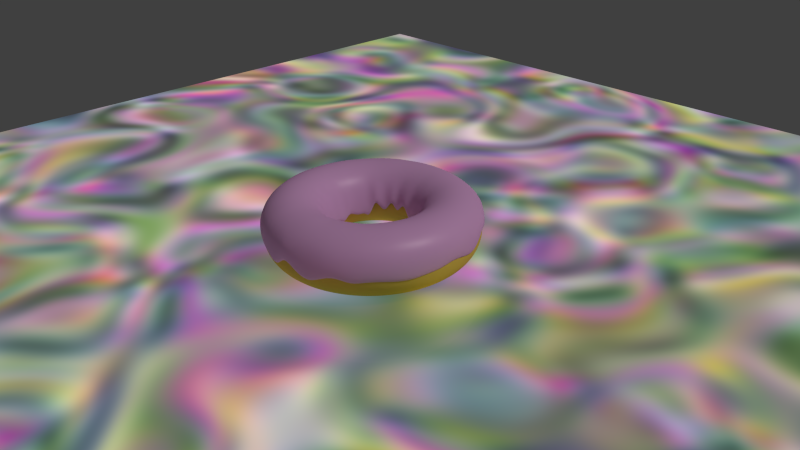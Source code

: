 # Source: part4.blend  (saved by Blender 2.75.0; exported with 4.5.12 LTS)
import bpy
from mathutils import Matrix  # noqa: F401  (used for matrix-valued properties, if any)

bpy.ops.wm.read_factory_settings(use_empty=True)
scene = bpy.context.scene
scene.name = 'Scene'

# ---- collections
col_collection_1 = bpy.data.collections.new('Collection 1'); scene.collection.children.link(col_collection_1)

# ---- materials (node trees are filled in below, after node groups)
mat_material_002 = bpy.data.materials.new('Material.002')
mat_material_002.alpha_threshold = 0.0
mat_material_002.roughness = 0.5
mat_material_001 = bpy.data.materials.new('Material.001')
mat_material_001.alpha_threshold = 0.0
mat_material_001.roughness = 0.5
mat_material_003 = bpy.data.materials.new('Material.003')
mat_material_003.alpha_threshold = 0.0
mat_material_003.roughness = 0.5

# ---- material node trees
mat_material_002.use_nodes = True; mat_material_002.node_tree.nodes.clear()
_N = mat_material_002.node_tree.nodes; _L = mat_material_002.node_tree.links
n0 = _N.new('ShaderNodeBsdfDiffuse'); n0.name = 'Diffuse BSDF'; n0.location = (0, 382)
n0.inputs[0].default_value = (0.8, 0.4231, 0.7405, 1.0)
n1 = _N.new('ShaderNodeBsdfAnisotropic'); n1.name = 'Glossy BSDF'; n1.location = (-1, 206)
n1.distribution = 'GGX'
n1.inputs[0].default_value = (0.8, 0.6777, 0.6999, 1.0)
n1.inputs[1].default_value = 0.4078
n2 = _N.new('ShaderNodeOutputMaterial'); n2.name = 'Material Output'; n2.location = (420, 307)
n3 = _N.new('ShaderNodeMixShader'); n3.name = 'Mix Shader'; n3.location = (218, 299)
n3.inputs[0].default_value = 0.03636
_L.new(n0.outputs[0], n3.inputs[1])
_L.new(n3.outputs[0], n2.inputs[0])
_L.new(n1.outputs[0], n3.inputs[2])
n2.is_active_output = True
mat_material_001.use_nodes = True; mat_material_001.node_tree.nodes.clear()
_N = mat_material_001.node_tree.nodes; _L = mat_material_001.node_tree.links
n0 = _N.new('ShaderNodeOutputMaterial'); n0.name = 'Material Output'; n0.location = (300, 300)
n1 = _N.new('ShaderNodeBsdfDiffuse'); n1.name = 'Diffuse BSDF'; n1.location = (10, 300)
n1.inputs[0].default_value = (0.8, 0.5475, 0.09704, 1.0)
n1.inputs[1].default_value = 0.09167
_L.new(n1.outputs[0], n0.inputs[0])
n0.is_active_output = True
mat_material_003.use_nodes = True; mat_material_003.node_tree.nodes.clear()
_N = mat_material_003.node_tree.nodes; _L = mat_material_003.node_tree.links
n0 = _N.new('ShaderNodeBsdfAnisotropic'); n0.name = 'Glossy BSDF'; n0.location = (-62, 241)
n0.distribution = 'GGX'
n0.inputs[0].default_value = (0.3043, 0.3043, 0.3043, 1.0)
n0.inputs[1].default_value = 0.0
n1 = _N.new('ShaderNodeOutputMaterial'); n1.name = 'Material Output'; n1.location = (412, 308)
n2 = _N.new('ShaderNodeMixShader'); n2.name = 'Mix Shader'; n2.location = (206, 358)
n2.inputs[0].default_value = 0.09955
n3 = _N.new('ShaderNodeMixShader'); n3.name = 'Mix Shader.001'; n3.location = (-38, 428)
n4 = _N.new('ShaderNodeBsdfDiffuse'); n4.name = 'Diffuse BSDF'; n4.location = (-299, 567)
n4.inputs[0].default_value = (0.1498, 0.04296, 0.007728, 1.0)
n4.inputs[1].default_value = 0.725
n5 = _N.new('ShaderNodeTexNoise'); n5.name = 'Noise Texture'; n5.location = (-297, 375)
n5.inputs[2].default_value = 7.7
n5.inputs[3].default_value = 0.0
n5.inputs[8].default_value = 2.65
_L.new(n4.outputs[0], n3.inputs[1])
_L.new(n2.outputs[0], n1.inputs[0])
_L.new(n0.outputs[0], n2.inputs[2])
_L.new(n3.outputs[0], n2.inputs[1])
_L.new(n5.outputs[1], n3.inputs[2])
_L.new(n5.outputs[0], n3.inputs[0])
n1.is_active_output = True

# ---- world
world_world = bpy.data.worlds.new('World'); scene.world = world_world
world_world.color = (0.05088, 0.05088, 0.05088)
world_world.use_sun_shadow = False
world_world.sun_shadow_jitter_overblur = 0.0
world_world.cycles.sampling_method = 'MANUAL'
world_world.cycles.sample_map_resolution = 256

# ---- cameras
cam_camera = bpy.data.cameras.new('Camera')
cam_camera.clip_end = 100.0
cam_camera.lens = 35.0
cam_camera.sensor_width = 32.0
cam_camera.sensor_height = 18.0
cam_camera.ortho_scale = 7.314
cam_camera.dof.focus_distance = 0.0

# ---- lights
light_lamp = bpy.data.lights.new('Lamp', 'SUN')
light_lamp.transmission_factor = 0.0
light_lamp.cutoff_distance = 30.0
light_lamp.angle = 0.1993
light_lamp.energy = 1.0
light_lamp.shadow_buffer_clip_start = 1.001
light_lamp.shadow_soft_size = 0.1
light_lamp.shadow_cascade_max_distance = 1000.0
light_lamp.cycles.use_multiple_importance_sampling = False

# ---- meshes
me_torus_003 = bpy.data.meshes.new('Torus.003')
me_torus_003.from_pydata([(1.38, -3.514e-10, 0.02411), (1.391, -5.55e-10, 0.2275), (1.24, -5.55e-10, 0.3771), (1.033, -5.55e-10, 0.4313), (0.8263, -5.55e-10, 0.3822), (0.6751, -5.55e-10, 0.2242), (0.6166, -5.328e-10, -0.2083), (1.368, 0.1801, -0.006111), (1.379, 0.1815, 0.226), (1.229, 0.1618, 0.3771), (1.024, 0.1348, 0.4345), (0.8193, 0.1079, 0.3801), (0.6693, 0.08812, 0.2306), (0.6073, 0.07995, -0.1485), (1.332, 0.357, -0.06257), (1.343, 0.36, 0.23), (1.197, 0.3208, 0.382), (0.9977, 0.2673, 0.4368), (0.7982, 0.2139, 0.3779), (0.6521, 0.1747, 0.2257), (0.5941, 0.1592, -0.05929), (1.274, 0.5279, -0.03441), (1.285, 0.5322, 0.2278), (1.145, 0.4743, 0.3812), (0.9543, 0.3953, 0.435), (0.7634, 0.3162, 0.3785), (0.6237, 0.2584, 0.2269), (0.5623, 0.2329, -0.1013), (1.195, 0.6898, 0.09716), (1.204, 0.6954, 0.2255), (1.073, 0.6198, 0.3785), (0.8945, 0.5165, 0.4374), (0.7156, 0.4132, 0.3776), (0.5847, 0.3376, 0.2274), (0.533, 0.3077, -0.0869), (1.094, 0.8398, 0.06703), (1.103, 0.8466, 0.2307), (0.9834, 0.7546, 0.3798), (0.8195, 0.6288, 0.4357), (0.6556, 0.503, 0.377), (0.5356, 0.411, 0.2244), (0.4857, 0.3727, 0.03348), (0.9755, 0.9755, -0.07842), (0.9834, 0.9834, 0.2289), (0.8765, 0.8765, 0.379), (0.7304, 0.7304, 0.4372), (0.5843, 0.5843, 0.3814), (0.4774, 0.4774, 0.2255), (0.4353, 0.4353, 0.02447), (0.8398, 1.094, 0.01913), (0.8466, 1.103, 0.226), (0.7546, 0.9834, 0.3768), (0.6288, 0.8195, 0.4362), (0.503, 0.6556, 0.3765), (0.411, 0.5356, 0.229), (0.3755, 0.4893, -0.1952), (0.6898, 1.195, 0.1093), (0.6954, 1.204, 0.229), (0.6198, 1.073, 0.3813), (0.5165, 0.8945, 0.43), (0.4132, 0.7156, 0.374), (0.3376, 0.5847, 0.2237), (0.3069, 0.5316, -0.2127), (0.5279, 1.274, 0.1127), (0.5322, 1.285, 0.2242), (0.4743, 1.145, 0.3796), (0.3953, 0.9543, 0.4296), (0.3162, 0.7634, 0.3755), (0.2584, 0.6237, 0.2302), (0.2309, 0.5574, -0.1315), (0.357, 1.332, 0.07882), (0.36, 1.343, 0.227), (0.3208, 1.197, 0.3781), (0.2673, 0.9977, 0.4324), (0.2139, 0.7982, 0.3789), (0.1747, 0.6521, 0.2284), (0.1601, 0.5975, -0.1184), (0.1801, 1.368, 0.1117), (0.1815, 1.379, 0.2248), (0.1618, 1.229, 0.3775), (0.1348, 1.024, 0.4344), (0.1079, 0.8193, 0.3728), (0.08812, 0.6693, 0.2279), (0.07949, 0.6038, -0.1289), (5.451e-08, 1.38, 0.08953), (6.374e-08, 1.391, 0.2296), (6.374e-08, 1.24, 0.3755), (9.452e-08, 1.033, 0.4316), (3.296e-08, 0.8263, 0.38), (6.374e-08, 0.6751, 0.231), (2.714e-08, 0.5985, 0.07176), (-0.1801, 1.368, -0.1273), (-0.1815, 1.379, 0.2234), (-0.1618, 1.229, 0.3804), (-0.1348, 1.024, 0.4321), (-0.1079, 0.8193, 0.3796), (-0.08812, 0.6693, 0.2298), (-0.08021, 0.6092, 0.0331), (-0.357, 1.332, -0.04016), (-0.36, 1.343, 0.2263), (-0.3208, 1.197, 0.381), (-0.2673, 0.9977, 0.4332), (-0.2139, 0.7982, 0.3789), (-0.1747, 0.6521, 0.222), (-0.1597, 0.596, -0.09954), (-0.5279, 1.274, -0.001901), (-0.5322, 1.285, 0.2249), (-0.4743, 1.145, 0.3725), (-0.3953, 0.9543, 0.4351), (-0.3162, 0.7634, 0.3754), (-0.2584, 0.6237, 0.2303), (-0.2359, 0.5696, 0.1115), (-0.6898, 1.195, 0.09791), (-0.6954, 1.204, 0.2214), (-0.6198, 1.073, 0.3802), (-0.5165, 0.8945, 0.437), (-0.4132, 0.7156, 0.3754), (-0.3376, 0.5847, 0.2289), (-0.3079, 0.5333, -0.08495), (-0.8398, 1.094, 0.1259), (-0.8466, 1.103, 0.2295), (-0.7546, 0.9834, 0.3813), (-0.6288, 0.8195, 0.4336), (-0.503, 0.6556, 0.3733), (-0.411, 0.5356, 0.2293), (-0.364, 0.4744, -0.05232), (-0.9755, 0.9755, -0.148), (-0.9834, 0.9834, 0.229), (-0.8765, 0.8765, 0.3772), (-0.7304, 0.7304, 0.425), (-0.5843, 0.5843, 0.3736), (-0.4774, 0.4774, 0.225), (-0.4345, 0.4345, 0.09803), (-1.094, 0.8398, 0.1306), (-1.103, 0.8466, 0.2298), (-0.9834, 0.7546, 0.3735), (-0.8195, 0.6288, 0.4284), (-0.6556, 0.503, 0.3722), (-0.5356, 0.411, 0.221), (-0.4791, 0.3677, -0.1955), (-1.195, 0.6898, -0.1694), (-1.204, 0.6954, 0.2186), (-1.073, 0.6198, 0.3767), (-0.8945, 0.5165, 0.4276), (-0.7156, 0.4132, 0.3756), (-0.5847, 0.3376, 0.2223), (-0.5304, 0.3062, -0.1053), (-1.274, 0.5279, -0.01249), (-1.285, 0.5322, 0.2288), (-1.145, 0.4743, 0.3807), (-0.9543, 0.3953, 0.4269), (-0.7634, 0.3162, 0.3767), (-0.6237, 0.2584, 0.2304), (-0.563, 0.2332, -0.1404), (-1.332, 0.357, -0.1241), (-1.343, 0.36, 0.2265), (-1.197, 0.3208, 0.3708), (-0.9977, 0.2673, 0.4335), (-0.7982, 0.2139, 0.3774), (-0.6521, 0.1747, 0.2263), (-0.5963, 0.1598, -0.1045), (-1.368, 0.1801, 0.01286), (-1.379, 0.1815, 0.2277), (-1.229, 0.1618, 0.378), (-1.024, 0.1348, 0.4287), (-0.8193, 0.1079, 0.3809), (-0.6693, 0.08812, 0.2282), (-0.6052, 0.07967, -0.08026), (-1.38, 1.202e-07, 0.08629), (-1.391, 1.21e-07, 0.2307), (-1.24, 1.078e-07, 0.3709), (-1.033, 8.975e-08, 0.4356), (-0.8263, 7.169e-08, 0.3766), (-0.6751, 5.847e-08, 0.2162), (-0.6016, 5.217e-08, -0.1924), (-1.368, -0.1801, -0.2143), (-1.379, -0.1815, 0.2166), (-1.229, -0.1618, 0.3783), (-1.024, -0.1348, 0.4361), (-0.8193, -0.1079, 0.3759), (-0.6693, -0.08812, 0.2308), (-0.5932, -0.07809, -0.1217), (-1.332, -0.357, 0.07513), (-1.343, -0.36, 0.2286), (-1.197, -0.3208, 0.3788), (-0.9977, -0.2673, 0.4306), (-0.7982, -0.2139, 0.3739), (-0.6521, -0.1747, 0.217), (-0.5895, -0.1579, -0.1333), (-1.274, -0.5279, -0.1202), (-1.285, -0.5322, 0.2244), (-1.145, -0.4743, 0.3684), (-0.9543, -0.3953, 0.4245), (-0.7634, -0.3162, 0.3811), (-0.6237, -0.2584, 0.2202), (-0.5628, -0.2331, -0.1223), (-1.195, -0.6898, -0.1027), (-1.204, -0.6954, 0.2253), (-1.073, -0.6198, 0.3779), (-0.8945, -0.5165, 0.4246), (-0.7156, -0.4132, 0.3689), (-0.5847, -0.3376, 0.2168), (-0.5346, -0.3086, -0.08129), (-1.094, -0.8398, -0.04578), (-1.103, -0.8466, 0.2167), (-0.9834, -0.7546, 0.3711), (-0.8195, -0.6288, 0.4318), (-0.6556, -0.503, 0.382), (-0.5356, -0.411, 0.2225), (-0.4891, -0.3753, -0.05222), (-0.9755, -0.9755, -0.1632), (-0.9834, -0.9834, 0.2203), (-0.8765, -0.8765, 0.3716), (-0.7304, -0.7304, 0.4306), (-0.5843, -0.5843, 0.3783), (-0.4774, -0.4774, 0.2243), (-0.4281, -0.4281, -0.2065), (-0.8398, -1.094, 0.004811), (-0.8466, -1.103, 0.2198), (-0.7546, -0.9834, 0.3784), (-0.6288, -0.8195, 0.4353), (-0.503, -0.6556, 0.3765), (-0.411, -0.5356, 0.2307), (-0.3657, -0.4766, -0.04821), (-0.6898, -1.195, -0.017), (-0.6954, -1.204, 0.219), (-0.6198, -1.073, 0.3731), (-0.5165, -0.8945, 0.4297), (-0.4132, -0.7156, 0.3721), (-0.3376, -0.5847, 0.2276), (-0.302, -0.523, -0.1449), (-0.5279, -1.274, -0.04712), (-0.5322, -1.285, 0.2244), (-0.4743, -1.145, 0.3801), (-0.3953, -0.9543, 0.4303), (-0.3162, -0.7634, 0.374), (-0.2584, -0.6237, 0.2284), (-0.2309, -0.5574, 0.00924), (-0.357, -1.332, -0.07834), (-0.36, -1.343, 0.225), (-0.3208, -1.197, 0.3735), (-0.2673, -0.9977, 0.4276), (-0.2139, -0.7982, 0.3702), (-0.1747, -0.6521, 0.2272), (-0.1583, -0.5906, -0.1116), (-0.1801, -1.368, -0.1535), (-0.1815, -1.379, 0.2261), (-0.1618, -1.229, 0.3774), (-0.1348, -1.024, 0.4276), (-0.1079, -0.8193, 0.3796), (-0.08812, -0.6693, 0.2276), (-0.07986, -0.6066, 0.04929), (5.451e-08, -1.38, 0.07336), (6.374e-08, -1.391, 0.2272), (6.374e-08, -1.24, 0.3738), (9.452e-08, -1.033, 0.4356), (3.296e-08, -0.8263, 0.3734), (6.374e-08, -0.6751, 0.2195), (3.129e-08, -0.6137, -0.09345), (0.1801, -1.368, -0.06963), (0.1815, -1.379, 0.228), (0.1618, -1.229, 0.377), (0.1348, -1.024, 0.4366), (0.1079, -0.8193, 0.3811), (0.08812, -0.6693, 0.2234), (0.07989, -0.6068, -0.00623), (0.357, -1.332, -0.1595), (0.36, -1.343, 0.2264), (0.3208, -1.197, 0.3764), (0.2673, -0.9977, 0.4303), (0.2139, -0.7982, 0.3765), (0.1747, -0.6521, 0.2229), (0.1582, -0.5903, 0.07143), (0.5279, -1.274, -0.06578), (0.5322, -1.285, 0.2246), (0.4743, -1.145, 0.3786), (0.3953, -0.9543, 0.4306), (0.3162, -0.7634, 0.3773), (0.2584, -0.6237, 0.2282), (0.2312, -0.5581, -0.1181), (0.6898, -1.195, -0.009411), (0.6954, -1.204, 0.2244), (0.6198, -1.073, 0.3777), (0.5165, -0.8945, 0.4314), (0.4132, -0.7156, 0.3783), (0.3376, -0.5847, 0.2243), (0.3027, -0.5243, -0.0153), (0.8398, -1.094, -0.0924), (0.8466, -1.103, 0.2274), (0.7546, -0.9834, 0.3763), (0.6288, -0.8195, 0.4328), (0.503, -0.6556, 0.3738), (0.411, -0.5356, 0.2247), (0.3769, -0.4912, -0.01768), (0.9755, -0.9755, -0.05046), (0.9834, -0.9834, 0.2259), (0.8765, -0.8765, 0.3786), (0.7304, -0.7304, 0.4328), (0.5843, -0.5843, 0.3736), (0.4774, -0.4774, 0.2267), (0.4255, -0.4255, -0.01579), (1.094, -0.8398, -0.05049), (1.103, -0.8466, 0.2247), (0.9834, -0.7546, 0.3759), (0.8195, -0.6288, 0.4373), (0.6556, -0.503, 0.377), (0.5356, -0.411, 0.2285), (0.4859, -0.3728, -0.1702), (1.195, -0.6898, -0.06805), (1.204, -0.6954, 0.2262), (1.073, -0.6198, 0.3818), (0.8945, -0.5165, 0.4364), (0.7156, -0.4132, 0.3787), (0.5847, -0.3376, 0.2259), (0.5307, -0.3064, -0.02531), (1.274, -0.5279, -0.07115), (1.285, -0.5322, 0.226), (1.145, -0.4743, 0.3774), (0.9543, -0.3953, 0.4362), (0.7634, -0.3162, 0.3822), (0.6237, -0.2584, 0.2227), (0.5629, -0.2332, -0.1511), (1.332, -0.357, -0.03812), (1.343, -0.36, 0.2307), (1.197, -0.3208, 0.3796), (0.9977, -0.2673, 0.4341), (0.7982, -0.2139, 0.3779), (0.6521, -0.1747, 0.2242), (0.5811, -0.1557, 0.007661), (1.368, -0.1801, -0.02844), (1.379, -0.1815, 0.2274), (1.229, -0.1618, 0.3793), (1.024, -0.1348, 0.4313), (0.8193, -0.1079, 0.3796), (0.6693, -0.08812, 0.229), (0.6063, -0.07981, -0.1811)], [], [(0, 7, 8, 1), (1, 8, 9, 2), (2, 9, 10, 3), (3, 10, 11, 4), (4, 11, 12, 5), (5, 12, 13, 6), (7, 14, 15, 8), (8, 15, 16, 9), (9, 16, 17, 10), (10, 17, 18, 11), (11, 18, 19, 12), (12, 19, 20, 13), (14, 21, 22, 15), (15, 22, 23, 16), (16, 23, 24, 17), (17, 24, 25, 18), (18, 25, 26, 19), (19, 26, 27, 20), (21, 28, 29, 22), (22, 29, 30, 23), (23, 30, 31, 24), (24, 31, 32, 25), (25, 32, 33, 26), (26, 33, 34, 27), (28, 35, 36, 29), (29, 36, 37, 30), (30, 37, 38, 31), (31, 38, 39, 32), (32, 39, 40, 33), (33, 40, 41, 34), (35, 42, 43, 36), (36, 43, 44, 37), (37, 44, 45, 38), (38, 45, 46, 39), (39, 46, 47, 40), (40, 47, 48, 41), (42, 49, 50, 43), (43, 50, 51, 44), (44, 51, 52, 45), (45, 52, 53, 46), (46, 53, 54, 47), (47, 54, 55, 48), (49, 56, 57, 50), (50, 57, 58, 51), (51, 58, 59, 52), (52, 59, 60, 53), (53, 60, 61, 54), (54, 61, 62, 55), (56, 63, 64, 57), (57, 64, 65, 58), (58, 65, 66, 59), (59, 66, 67, 60), (60, 67, 68, 61), (61, 68, 69, 62), (63, 70, 71, 64), (64, 71, 72, 65), (65, 72, 73, 66), (66, 73, 74, 67), (67, 74, 75, 68), (68, 75, 76, 69), (70, 77, 78, 71), (71, 78, 79, 72), (72, 79, 80, 73), (73, 80, 81, 74), (74, 81, 82, 75), (75, 82, 83, 76), (77, 84, 85, 78), (78, 85, 86, 79), (79, 86, 87, 80), (80, 87, 88, 81), (81, 88, 89, 82), (82, 89, 90, 83), (84, 91, 92, 85), (85, 92, 93, 86), (86, 93, 94, 87), (87, 94, 95, 88), (88, 95, 96, 89), (89, 96, 97, 90), (91, 98, 99, 92), (92, 99, 100, 93), (93, 100, 101, 94), (94, 101, 102, 95), (95, 102, 103, 96), (96, 103, 104, 97), (98, 105, 106, 99), (99, 106, 107, 100), (100, 107, 108, 101), (101, 108, 109, 102), (102, 109, 110, 103), (103, 110, 111, 104), (105, 112, 113, 106), (106, 113, 114, 107), (107, 114, 115, 108), (108, 115, 116, 109), (109, 116, 117, 110), (110, 117, 118, 111), (112, 119, 120, 113), (113, 120, 121, 114), (114, 121, 122, 115), (115, 122, 123, 116), (116, 123, 124, 117), (117, 124, 125, 118), (119, 126, 127, 120), (120, 127, 128, 121), (121, 128, 129, 122), (122, 129, 130, 123), (123, 130, 131, 124), (124, 131, 132, 125), (126, 133, 134, 127), (127, 134, 135, 128), (128, 135, 136, 129), (129, 136, 137, 130), (130, 137, 138, 131), (131, 138, 139, 132), (133, 140, 141, 134), (134, 141, 142, 135), (135, 142, 143, 136), (136, 143, 144, 137), (137, 144, 145, 138), (138, 145, 146, 139), (140, 147, 148, 141), (141, 148, 149, 142), (142, 149, 150, 143), (143, 150, 151, 144), (144, 151, 152, 145), (145, 152, 153, 146), (147, 154, 155, 148), (148, 155, 156, 149), (149, 156, 157, 150), (150, 157, 158, 151), (151, 158, 159, 152), (152, 159, 160, 153), (154, 161, 162, 155), (155, 162, 163, 156), (156, 163, 164, 157), (157, 164, 165, 158), (158, 165, 166, 159), (159, 166, 167, 160), (161, 168, 169, 162), (162, 169, 170, 163), (163, 170, 171, 164), (164, 171, 172, 165), (165, 172, 173, 166), (166, 173, 174, 167), (168, 175, 176, 169), (169, 176, 177, 170), (170, 177, 178, 171), (171, 178, 179, 172), (172, 179, 180, 173), (173, 180, 181, 174), (175, 182, 183, 176), (176, 183, 184, 177), (177, 184, 185, 178), (178, 185, 186, 179), (179, 186, 187, 180), (180, 187, 188, 181), (182, 189, 190, 183), (183, 190, 191, 184), (184, 191, 192, 185), (185, 192, 193, 186), (186, 193, 194, 187), (187, 194, 195, 188), (189, 196, 197, 190), (190, 197, 198, 191), (191, 198, 199, 192), (192, 199, 200, 193), (193, 200, 201, 194), (194, 201, 202, 195), (196, 203, 204, 197), (197, 204, 205, 198), (198, 205, 206, 199), (199, 206, 207, 200), (200, 207, 208, 201), (201, 208, 209, 202), (203, 210, 211, 204), (204, 211, 212, 205), (205, 212, 213, 206), (206, 213, 214, 207), (207, 214, 215, 208), (208, 215, 216, 209), (210, 217, 218, 211), (211, 218, 219, 212), (212, 219, 220, 213), (213, 220, 221, 214), (214, 221, 222, 215), (215, 222, 223, 216), (217, 224, 225, 218), (218, 225, 226, 219), (219, 226, 227, 220), (220, 227, 228, 221), (221, 228, 229, 222), (222, 229, 230, 223), (224, 231, 232, 225), (225, 232, 233, 226), (226, 233, 234, 227), (227, 234, 235, 228), (228, 235, 236, 229), (229, 236, 237, 230), (231, 238, 239, 232), (232, 239, 240, 233), (233, 240, 241, 234), (234, 241, 242, 235), (235, 242, 243, 236), (236, 243, 244, 237), (238, 245, 246, 239), (239, 246, 247, 240), (240, 247, 248, 241), (241, 248, 249, 242), (242, 249, 250, 243), (243, 250, 251, 244), (245, 252, 253, 246), (246, 253, 254, 247), (247, 254, 255, 248), (248, 255, 256, 249), (249, 256, 257, 250), (250, 257, 258, 251), (252, 259, 260, 253), (253, 260, 261, 254), (254, 261, 262, 255), (255, 262, 263, 256), (256, 263, 264, 257), (257, 264, 265, 258), (259, 266, 267, 260), (260, 267, 268, 261), (261, 268, 269, 262), (262, 269, 270, 263), (263, 270, 271, 264), (264, 271, 272, 265), (266, 273, 274, 267), (267, 274, 275, 268), (268, 275, 276, 269), (269, 276, 277, 270), (270, 277, 278, 271), (271, 278, 279, 272), (273, 280, 281, 274), (274, 281, 282, 275), (275, 282, 283, 276), (276, 283, 284, 277), (277, 284, 285, 278), (278, 285, 286, 279), (280, 287, 288, 281), (281, 288, 289, 282), (282, 289, 290, 283), (283, 290, 291, 284), (284, 291, 292, 285), (285, 292, 293, 286), (287, 294, 295, 288), (288, 295, 296, 289), (289, 296, 297, 290), (290, 297, 298, 291), (291, 298, 299, 292), (292, 299, 300, 293), (294, 301, 302, 295), (295, 302, 303, 296), (296, 303, 304, 297), (297, 304, 305, 298), (298, 305, 306, 299), (299, 306, 307, 300), (301, 308, 309, 302), (302, 309, 310, 303), (303, 310, 311, 304), (304, 311, 312, 305), (305, 312, 313, 306), (306, 313, 314, 307), (308, 315, 316, 309), (309, 316, 317, 310), (310, 317, 318, 311), (311, 318, 319, 312), (312, 319, 320, 313), (313, 320, 321, 314), (315, 322, 323, 316), (316, 323, 324, 317), (317, 324, 325, 318), (318, 325, 326, 319), (319, 326, 327, 320), (320, 327, 328, 321), (322, 329, 330, 323), (323, 330, 331, 324), (324, 331, 332, 325), (325, 332, 333, 326), (326, 333, 334, 327), (327, 334, 335, 328), (329, 0, 1, 330), (330, 1, 2, 331), (331, 2, 3, 332), (332, 3, 4, 333), (333, 4, 5, 334), (334, 5, 6, 335)])
me_torus_003.polygons.foreach_set('use_smooth', [True] * 288)
me_torus_003.materials.append(mat_material_002)
me_torus_003.use_remesh_preserve_volume = False
me_torus_003.use_remesh_preserve_attributes = False
me_torus_003.use_mirror_vertex_groups = False
me_torus_003.update()
me_torus_002 = bpy.data.meshes.new('Torus.002')
me_torus_002.from_pydata([(1.4, 0.0, 0.0), (1.346, 0.0, 0.2), (1.2, 0.0, 0.3464), (1.0, 0.0, 0.4), (0.8, 0.0, 0.3464), (0.6536, 0.0, 0.2), (0.6, 0.0, 4.899e-17), (0.6536, 0.0, -0.2), (0.8, 0.0, -0.3464), (1.0, 0.0, -0.4), (1.2, 0.0, -0.3464), (1.346, 0.0, -0.2), (1.388, 0.1827, 0.0), (1.335, 0.1757, 0.2), (1.19, 0.1566, 0.3464), (0.9914, 0.1305, 0.4), (0.7932, 0.1044, 0.3464), (0.648, 0.08531, 0.2), (0.5949, 0.07832, 4.899e-17), (0.648, 0.08531, -0.2), (0.7932, 0.1044, -0.3464), (0.9914, 0.1305, -0.4), (1.19, 0.1566, -0.3464), (1.335, 0.1757, -0.2), (1.352, 0.3623, 0.0), (1.301, 0.3485, 0.2), (1.159, 0.3106, 0.3464), (0.9659, 0.2588, 0.4), (0.7727, 0.2071, 0.3464), (0.6313, 0.1692, 0.2), (0.5796, 0.1553, 4.899e-17), (0.6313, 0.1692, -0.2), (0.7727, 0.2071, -0.3464), (0.9659, 0.2588, -0.4), (1.159, 0.3106, -0.3464), (1.301, 0.3485, -0.2), (1.293, 0.5358, 0.0), (1.244, 0.5152, 0.2), (1.109, 0.4592, 0.3464), (0.9239, 0.3827, 0.4), (0.7391, 0.3061, 0.3464), (0.6038, 0.2501, 0.2), (0.5543, 0.2296, 4.899e-17), (0.6038, 0.2501, -0.2), (0.7391, 0.3061, -0.3464), (0.9239, 0.3827, -0.4), (1.109, 0.4592, -0.3464), (1.244, 0.5152, -0.2), (1.212, 0.7, 0.0), (1.166, 0.6732, 0.2), (1.039, 0.6, 0.3464), (0.866, 0.5, 0.4), (0.6928, 0.4, 0.3464), (0.566, 0.3268, 0.2), (0.5196, 0.3, 4.899e-17), (0.566, 0.3268, -0.2), (0.6928, 0.4, -0.3464), (0.866, 0.5, -0.4), (1.039, 0.6, -0.3464), (1.166, 0.6732, -0.2), (1.111, 0.8523, 0.0), (1.068, 0.8196, 0.2), (0.952, 0.7305, 0.3464), (0.7934, 0.6088, 0.4), (0.6347, 0.487, 0.3464), (0.5185, 0.3979, 0.2), (0.476, 0.3653, 4.899e-17), (0.5185, 0.3979, -0.2), (0.6347, 0.487, -0.3464), (0.7934, 0.6088, -0.4), (0.952, 0.7305, -0.3464), (1.068, 0.8196, -0.2), (0.9899, 0.9899, 0.0), (0.9521, 0.9521, 0.2), (0.8485, 0.8485, 0.3464), (0.7071, 0.7071, 0.4), (0.5657, 0.5657, 0.3464), (0.4622, 0.4622, 0.2), (0.4243, 0.4243, 4.899e-17), (0.4622, 0.4622, -0.2), (0.5657, 0.5657, -0.3464), (0.7071, 0.7071, -0.4), (0.8485, 0.8485, -0.3464), (0.9521, 0.9521, -0.2), (0.8523, 1.111, 0.0), (0.8196, 1.068, 0.2), (0.7305, 0.952, 0.3464), (0.6088, 0.7934, 0.4), (0.487, 0.6347, 0.3464), (0.3979, 0.5185, 0.2), (0.3653, 0.476, 4.899e-17), (0.3979, 0.5185, -0.2), (0.487, 0.6347, -0.3464), (0.6088, 0.7934, -0.4), (0.7305, 0.952, -0.3464), (0.8196, 1.068, -0.2), (0.7, 1.212, 0.0), (0.6732, 1.166, 0.2), (0.6, 1.039, 0.3464), (0.5, 0.866, 0.4), (0.4, 0.6928, 0.3464), (0.3268, 0.566, 0.2), (0.3, 0.5196, 4.899e-17), (0.3268, 0.566, -0.2), (0.4, 0.6928, -0.3464), (0.5, 0.866, -0.4), (0.6, 1.039, -0.3464), (0.6732, 1.166, -0.2), (0.5358, 1.293, 0.0), (0.5152, 1.244, 0.2), (0.4592, 1.109, 0.3464), (0.3827, 0.9239, 0.4), (0.3061, 0.7391, 0.3464), (0.2501, 0.6038, 0.2), (0.2296, 0.5543, 4.899e-17), (0.2501, 0.6038, -0.2), (0.3061, 0.7391, -0.3464), (0.3827, 0.9239, -0.4), (0.4592, 1.109, -0.3464), (0.5152, 1.244, -0.2), (0.3623, 1.352, 0.0), (0.3485, 1.301, 0.2), (0.3106, 1.159, 0.3464), (0.2588, 0.9659, 0.4), (0.2071, 0.7727, 0.3464), (0.1692, 0.6313, 0.2), (0.1553, 0.5796, 4.899e-17), (0.1692, 0.6313, -0.2), (0.2071, 0.7727, -0.3464), (0.2588, 0.9659, -0.4), (0.3106, 1.159, -0.3464), (0.3485, 1.301, -0.2), (0.1827, 1.388, 0.0), (0.1757, 1.335, 0.2), (0.1566, 1.19, 0.3464), (0.1305, 0.9914, 0.4), (0.1044, 0.7932, 0.3464), (0.08531, 0.648, 0.2), (0.07832, 0.5949, 4.899e-17), (0.08531, 0.648, -0.2), (0.1044, 0.7932, -0.3464), (0.1305, 0.9914, -0.4), (0.1566, 1.19, -0.3464), (0.1757, 1.335, -0.2), (5.96e-08, 1.4, 0.0), (5.96e-08, 1.346, 0.2), (5.96e-08, 1.2, 0.3464), (8.941e-08, 1.0, 0.4), (2.98e-08, 0.8, 0.3464), (5.96e-08, 0.6536, 0.2), (2.98e-08, 0.6, 4.899e-17), (5.96e-08, 0.6536, -0.2), (2.98e-08, 0.8, -0.3464), (8.941e-08, 1.0, -0.4), (5.96e-08, 1.2, -0.3464), (5.96e-08, 1.346, -0.2), (-0.1827, 1.388, 0.0), (-0.1757, 1.335, 0.2), (-0.1566, 1.19, 0.3464), (-0.1305, 0.9914, 0.4), (-0.1044, 0.7932, 0.3464), (-0.08531, 0.648, 0.2), (-0.07832, 0.5949, 4.899e-17), (-0.08531, 0.648, -0.2), (-0.1044, 0.7932, -0.3464), (-0.1305, 0.9914, -0.4), (-0.1566, 1.19, -0.3464), (-0.1757, 1.335, -0.2), (-0.3623, 1.352, 0.0), (-0.3485, 1.301, 0.2), (-0.3106, 1.159, 0.3464), (-0.2588, 0.9659, 0.4), (-0.2071, 0.7727, 0.3464), (-0.1692, 0.6313, 0.2), (-0.1553, 0.5796, 4.899e-17), (-0.1692, 0.6313, -0.2), (-0.2071, 0.7727, -0.3464), (-0.2588, 0.9659, -0.4), (-0.3106, 1.159, -0.3464), (-0.3485, 1.301, -0.2), (-0.5358, 1.293, 0.0), (-0.5152, 1.244, 0.2), (-0.4592, 1.109, 0.3464), (-0.3827, 0.9239, 0.4), (-0.3061, 0.7391, 0.3464), (-0.2501, 0.6038, 0.2), (-0.2296, 0.5543, 4.899e-17), (-0.2501, 0.6038, -0.2), (-0.3061, 0.7391, -0.3464), (-0.3827, 0.9239, -0.4), (-0.4592, 1.109, -0.3464), (-0.5152, 1.244, -0.2), (-0.7, 1.212, 0.0), (-0.6732, 1.166, 0.2), (-0.6, 1.039, 0.3464), (-0.5, 0.866, 0.4), (-0.4, 0.6928, 0.3464), (-0.3268, 0.566, 0.2), (-0.3, 0.5196, 4.899e-17), (-0.3268, 0.566, -0.2), (-0.4, 0.6928, -0.3464), (-0.5, 0.866, -0.4), (-0.6, 1.039, -0.3464), (-0.6732, 1.166, -0.2), (-0.8523, 1.111, 0.0), (-0.8196, 1.068, 0.2), (-0.7305, 0.952, 0.3464), (-0.6088, 0.7934, 0.4), (-0.487, 0.6347, 0.3464), (-0.3979, 0.5185, 0.2), (-0.3653, 0.476, 4.899e-17), (-0.3979, 0.5185, -0.2), (-0.487, 0.6347, -0.3464), (-0.6088, 0.7934, -0.4), (-0.7305, 0.952, -0.3464), (-0.8196, 1.068, -0.2), (-0.9899, 0.9899, 0.0), (-0.9521, 0.9521, 0.2), (-0.8485, 0.8485, 0.3464), (-0.7071, 0.7071, 0.4), (-0.5657, 0.5657, 0.3464), (-0.4622, 0.4622, 0.2), (-0.4243, 0.4243, 4.899e-17), (-0.4622, 0.4622, -0.2), (-0.5657, 0.5657, -0.3464), (-0.7071, 0.7071, -0.4), (-0.8485, 0.8485, -0.3464), (-0.9521, 0.9521, -0.2), (-1.111, 0.8523, 0.0), (-1.068, 0.8196, 0.2), (-0.952, 0.7305, 0.3464), (-0.7934, 0.6088, 0.4), (-0.6347, 0.487, 0.3464), (-0.5185, 0.3979, 0.2), (-0.476, 0.3653, 4.899e-17), (-0.5185, 0.3979, -0.2), (-0.6347, 0.487, -0.3464), (-0.7934, 0.6088, -0.4), (-0.952, 0.7305, -0.3464), (-1.068, 0.8196, -0.2), (-1.212, 0.7, 0.0), (-1.166, 0.6732, 0.2), (-1.039, 0.6, 0.3464), (-0.866, 0.5, 0.4), (-0.6928, 0.4, 0.3464), (-0.566, 0.3268, 0.2), (-0.5196, 0.3, 4.899e-17), (-0.566, 0.3268, -0.2), (-0.6928, 0.4, -0.3464), (-0.866, 0.5, -0.4), (-1.039, 0.6, -0.3464), (-1.166, 0.6732, -0.2), (-1.293, 0.5358, 0.0), (-1.244, 0.5152, 0.2), (-1.109, 0.4592, 0.3464), (-0.9239, 0.3827, 0.4), (-0.7391, 0.3061, 0.3464), (-0.6038, 0.2501, 0.2), (-0.5543, 0.2296, 4.899e-17), (-0.6038, 0.2501, -0.2), (-0.7391, 0.3061, -0.3464), (-0.9239, 0.3827, -0.4), (-1.109, 0.4592, -0.3464), (-1.244, 0.5152, -0.2), (-1.352, 0.3623, 0.0), (-1.301, 0.3485, 0.2), (-1.159, 0.3106, 0.3464), (-0.9659, 0.2588, 0.4), (-0.7727, 0.2071, 0.3464), (-0.6313, 0.1692, 0.2), (-0.5796, 0.1553, 4.899e-17), (-0.6313, 0.1692, -0.2), (-0.7727, 0.2071, -0.3464), (-0.9659, 0.2588, -0.4), (-1.159, 0.3106, -0.3464), (-1.301, 0.3485, -0.2), (-1.388, 0.1827, 0.0), (-1.335, 0.1757, 0.2), (-1.19, 0.1566, 0.3464), (-0.9914, 0.1305, 0.4), (-0.7932, 0.1044, 0.3464), (-0.648, 0.08531, 0.2), (-0.5949, 0.07832, 4.899e-17), (-0.648, 0.08531, -0.2), (-0.7932, 0.1044, -0.3464), (-0.9914, 0.1305, -0.4), (-1.19, 0.1566, -0.3464), (-1.335, 0.1757, -0.2), (-1.4, 1.224e-07, 0.0), (-1.346, 1.177e-07, 0.2), (-1.2, 1.049e-07, 0.3464), (-1.0, 8.742e-08, 0.4), (-0.8, 6.994e-08, 0.3464), (-0.6536, 5.714e-08, 0.2), (-0.6, 5.245e-08, 4.899e-17), (-0.6536, 5.714e-08, -0.2), (-0.8, 6.994e-08, -0.3464), (-1.0, 8.742e-08, -0.4), (-1.2, 1.049e-07, -0.3464), (-1.346, 1.177e-07, -0.2), (-1.388, -0.1827, 0.0), (-1.335, -0.1757, 0.2), (-1.19, -0.1566, 0.3464), (-0.9914, -0.1305, 0.4), (-0.7932, -0.1044, 0.3464), (-0.648, -0.08531, 0.2), (-0.5949, -0.07832, 4.899e-17), (-0.648, -0.08531, -0.2), (-0.7932, -0.1044, -0.3464), (-0.9914, -0.1305, -0.4), (-1.19, -0.1566, -0.3464), (-1.335, -0.1757, -0.2), (-1.352, -0.3623, 0.0), (-1.301, -0.3485, 0.2), (-1.159, -0.3106, 0.3464), (-0.9659, -0.2588, 0.4), (-0.7727, -0.2071, 0.3464), (-0.6313, -0.1692, 0.2), (-0.5796, -0.1553, 4.899e-17), (-0.6313, -0.1692, -0.2), (-0.7727, -0.2071, -0.3464), (-0.9659, -0.2588, -0.4), (-1.159, -0.3106, -0.3464), (-1.301, -0.3485, -0.2), (-1.293, -0.5358, 0.0), (-1.244, -0.5152, 0.2), (-1.109, -0.4592, 0.3464), (-0.9239, -0.3827, 0.4), (-0.7391, -0.3061, 0.3464), (-0.6038, -0.2501, 0.2), (-0.5543, -0.2296, 4.899e-17), (-0.6038, -0.2501, -0.2), (-0.7391, -0.3061, -0.3464), (-0.9239, -0.3827, -0.4), (-1.109, -0.4592, -0.3464), (-1.244, -0.5152, -0.2), (-1.212, -0.7, 0.0), (-1.166, -0.6732, 0.2), (-1.039, -0.6, 0.3464), (-0.866, -0.5, 0.4), (-0.6928, -0.4, 0.3464), (-0.566, -0.3268, 0.2), (-0.5196, -0.3, 4.899e-17), (-0.566, -0.3268, -0.2), (-0.6928, -0.4, -0.3464), (-0.866, -0.5, -0.4), (-1.039, -0.6, -0.3464), (-1.166, -0.6732, -0.2), (-1.111, -0.8523, 0.0), (-1.068, -0.8196, 0.2), (-0.952, -0.7305, 0.3464), (-0.7934, -0.6088, 0.4), (-0.6347, -0.487, 0.3464), (-0.5185, -0.3979, 0.2), (-0.476, -0.3653, 4.899e-17), (-0.5185, -0.3979, -0.2), (-0.6347, -0.487, -0.3464), (-0.7934, -0.6088, -0.4), (-0.952, -0.7305, -0.3464), (-1.068, -0.8196, -0.2), (-0.9899, -0.9899, 0.0), (-0.9521, -0.9521, 0.2), (-0.8485, -0.8485, 0.3464), (-0.7071, -0.7071, 0.4), (-0.5657, -0.5657, 0.3464), (-0.4622, -0.4622, 0.2), (-0.4243, -0.4243, 4.899e-17), (-0.4622, -0.4622, -0.2), (-0.5657, -0.5657, -0.3464), (-0.7071, -0.7071, -0.4), (-0.8485, -0.8485, -0.3464), (-0.9521, -0.9521, -0.2), (-0.8523, -1.111, 0.0), (-0.8196, -1.068, 0.2), (-0.7305, -0.952, 0.3464), (-0.6088, -0.7934, 0.4), (-0.487, -0.6347, 0.3464), (-0.3979, -0.5185, 0.2), (-0.3653, -0.476, 4.899e-17), (-0.3979, -0.5185, -0.2), (-0.487, -0.6347, -0.3464), (-0.6088, -0.7934, -0.4), (-0.7305, -0.952, -0.3464), (-0.8196, -1.068, -0.2), (-0.7, -1.212, 0.0), (-0.6732, -1.166, 0.2), (-0.6, -1.039, 0.3464), (-0.5, -0.866, 0.4), (-0.4, -0.6928, 0.3464), (-0.3268, -0.566, 0.2), (-0.3, -0.5196, 4.899e-17), (-0.3268, -0.566, -0.2), (-0.4, -0.6928, -0.3464), (-0.5, -0.866, -0.4), (-0.6, -1.039, -0.3464), (-0.6732, -1.166, -0.2), (-0.5358, -1.293, 0.0), (-0.5152, -1.244, 0.2), (-0.4592, -1.109, 0.3464), (-0.3827, -0.9239, 0.4), (-0.3061, -0.7391, 0.3464), (-0.2501, -0.6038, 0.2), (-0.2296, -0.5543, 4.899e-17), (-0.2501, -0.6038, -0.2), (-0.3061, -0.7391, -0.3464), (-0.3827, -0.9239, -0.4), (-0.4592, -1.109, -0.3464), (-0.5152, -1.244, -0.2), (-0.3623, -1.352, 0.0), (-0.3485, -1.301, 0.2), (-0.3106, -1.159, 0.3464), (-0.2588, -0.9659, 0.4), (-0.2071, -0.7727, 0.3464), (-0.1692, -0.6313, 0.2), (-0.1553, -0.5796, 4.899e-17), (-0.1692, -0.6313, -0.2), (-0.2071, -0.7727, -0.3464), (-0.2588, -0.9659, -0.4), (-0.3106, -1.159, -0.3464), (-0.3485, -1.301, -0.2), (-0.1827, -1.388, 0.0), (-0.1757, -1.335, 0.2), (-0.1566, -1.19, 0.3464), (-0.1305, -0.9914, 0.4), (-0.1044, -0.7932, 0.3464), (-0.08531, -0.648, 0.2), (-0.07832, -0.5949, 4.899e-17), (-0.08531, -0.648, -0.2), (-0.1044, -0.7932, -0.3464), (-0.1305, -0.9914, -0.4), (-0.1566, -1.19, -0.3464), (-0.1757, -1.335, -0.2), (5.96e-08, -1.4, 0.0), (5.96e-08, -1.346, 0.2), (5.96e-08, -1.2, 0.3464), (8.941e-08, -1.0, 0.4), (2.98e-08, -0.8, 0.3464), (5.96e-08, -0.6536, 0.2), (2.98e-08, -0.6, 4.899e-17), (5.96e-08, -0.6536, -0.2), (2.98e-08, -0.8, -0.3464), (8.941e-08, -1.0, -0.4), (5.96e-08, -1.2, -0.3464), (5.96e-08, -1.346, -0.2), (0.1827, -1.388, 0.0), (0.1757, -1.335, 0.2), (0.1566, -1.19, 0.3464), (0.1305, -0.9914, 0.4), (0.1044, -0.7932, 0.3464), (0.08531, -0.648, 0.2), (0.07832, -0.5949, 4.899e-17), (0.08531, -0.648, -0.2), (0.1044, -0.7932, -0.3464), (0.1305, -0.9914, -0.4), (0.1566, -1.19, -0.3464), (0.1757, -1.335, -0.2), (0.3623, -1.352, 0.0), (0.3485, -1.301, 0.2), (0.3106, -1.159, 0.3464), (0.2588, -0.9659, 0.4), (0.2071, -0.7727, 0.3464), (0.1692, -0.6313, 0.2), (0.1553, -0.5796, 4.899e-17), (0.1692, -0.6313, -0.2), (0.2071, -0.7727, -0.3464), (0.2588, -0.9659, -0.4), (0.3106, -1.159, -0.3464), (0.3485, -1.301, -0.2), (0.5358, -1.293, 0.0), (0.5152, -1.244, 0.2), (0.4592, -1.109, 0.3464), (0.3827, -0.9239, 0.4), (0.3061, -0.7391, 0.3464), (0.2501, -0.6038, 0.2), (0.2296, -0.5543, 4.899e-17), (0.2501, -0.6038, -0.2), (0.3061, -0.7391, -0.3464), (0.3827, -0.9239, -0.4), (0.4592, -1.109, -0.3464), (0.5152, -1.244, -0.2), (0.7, -1.212, 0.0), (0.6732, -1.166, 0.2), (0.6, -1.039, 0.3464), (0.5, -0.866, 0.4), (0.4, -0.6928, 0.3464), (0.3268, -0.566, 0.2), (0.3, -0.5196, 4.899e-17), (0.3268, -0.566, -0.2), (0.4, -0.6928, -0.3464), (0.5, -0.866, -0.4), (0.6, -1.039, -0.3464), (0.6732, -1.166, -0.2), (0.8523, -1.111, 0.0), (0.8196, -1.068, 0.2), (0.7305, -0.952, 0.3464), (0.6088, -0.7934, 0.4), (0.487, -0.6347, 0.3464), (0.3979, -0.5185, 0.2), (0.3653, -0.476, 4.899e-17), (0.3979, -0.5185, -0.2), (0.487, -0.6347, -0.3464), (0.6088, -0.7934, -0.4), (0.7305, -0.952, -0.3464), (0.8196, -1.068, -0.2), (0.9899, -0.99, 0.0), (0.9521, -0.9521, 0.2), (0.8485, -0.8485, 0.3464), (0.7071, -0.7071, 0.4), (0.5657, -0.5657, 0.3464), (0.4622, -0.4622, 0.2), (0.4243, -0.4243, 4.899e-17), (0.4622, -0.4622, -0.2), (0.5657, -0.5657, -0.3464), (0.7071, -0.7071, -0.4), (0.8485, -0.8485, -0.3464), (0.9521, -0.9521, -0.2), (1.111, -0.8523, 0.0), (1.068, -0.8196, 0.2), (0.952, -0.7305, 0.3464), (0.7934, -0.6088, 0.4), (0.6347, -0.487, 0.3464), (0.5185, -0.3979, 0.2), (0.476, -0.3653, 4.899e-17), (0.5185, -0.3979, -0.2), (0.6347, -0.487, -0.3464), (0.7934, -0.6088, -0.4), (0.952, -0.7305, -0.3464), (1.068, -0.8196, -0.2), (1.212, -0.7, 0.0), (1.166, -0.6732, 0.2), (1.039, -0.6, 0.3464), (0.866, -0.5, 0.4), (0.6928, -0.4, 0.3464), (0.566, -0.3268, 0.2), (0.5196, -0.3, 4.899e-17), (0.566, -0.3268, -0.2), (0.6928, -0.4, -0.3464), (0.866, -0.5, -0.4), (1.039, -0.6, -0.3464), (1.166, -0.6732, -0.2), (1.293, -0.5358, 0.0), (1.244, -0.5152, 0.2), (1.109, -0.4592, 0.3464), (0.9239, -0.3827, 0.4), (0.7391, -0.3061, 0.3464), (0.6038, -0.2501, 0.2), (0.5543, -0.2296, 4.899e-17), (0.6038, -0.2501, -0.2), (0.7391, -0.3061, -0.3464), (0.9239, -0.3827, -0.4), (1.109, -0.4592, -0.3464), (1.244, -0.5152, -0.2), (1.352, -0.3623, 0.0), (1.301, -0.3485, 0.2), (1.159, -0.3106, 0.3464), (0.9659, -0.2588, 0.4), (0.7727, -0.2071, 0.3464), (0.6313, -0.1692, 0.2), (0.5796, -0.1553, 4.899e-17), (0.6313, -0.1692, -0.2), (0.7727, -0.2071, -0.3464), (0.9659, -0.2588, -0.4), (1.159, -0.3106, -0.3464), (1.301, -0.3485, -0.2), (1.388, -0.1827, 0.0), (1.335, -0.1757, 0.2), (1.19, -0.1566, 0.3464), (0.9914, -0.1305, 0.4), (0.7932, -0.1044, 0.3464), (0.648, -0.08531, 0.2), (0.5949, -0.07832, 4.899e-17), (0.648, -0.08531, -0.2), (0.7932, -0.1044, -0.3464), (0.9914, -0.1305, -0.4), (1.19, -0.1566, -0.3464), (1.335, -0.1757, -0.2)], [], [(0, 12, 13, 1), (1, 13, 14, 2), (2, 14, 15, 3), (3, 15, 16, 4), (4, 16, 17, 5), (5, 17, 18, 6), (6, 18, 19, 7), (7, 19, 20, 8), (8, 20, 21, 9), (9, 21, 22, 10), (10, 22, 23, 11), (0, 11, 23, 12), (12, 24, 25, 13), (13, 25, 26, 14), (14, 26, 27, 15), (15, 27, 28, 16), (16, 28, 29, 17), (17, 29, 30, 18), (18, 30, 31, 19), (19, 31, 32, 20), (20, 32, 33, 21), (21, 33, 34, 22), (22, 34, 35, 23), (23, 35, 24, 12), (24, 36, 37, 25), (25, 37, 38, 26), (26, 38, 39, 27), (27, 39, 40, 28), (28, 40, 41, 29), (29, 41, 42, 30), (30, 42, 43, 31), (31, 43, 44, 32), (32, 44, 45, 33), (33, 45, 46, 34), (34, 46, 47, 35), (35, 47, 36, 24), (36, 48, 49, 37), (37, 49, 50, 38), (38, 50, 51, 39), (39, 51, 52, 40), (40, 52, 53, 41), (41, 53, 54, 42), (42, 54, 55, 43), (43, 55, 56, 44), (44, 56, 57, 45), (45, 57, 58, 46), (46, 58, 59, 47), (47, 59, 48, 36), (48, 60, 61, 49), (49, 61, 62, 50), (50, 62, 63, 51), (51, 63, 64, 52), (52, 64, 65, 53), (53, 65, 66, 54), (54, 66, 67, 55), (55, 67, 68, 56), (56, 68, 69, 57), (57, 69, 70, 58), (58, 70, 71, 59), (59, 71, 60, 48), (60, 72, 73, 61), (61, 73, 74, 62), (62, 74, 75, 63), (63, 75, 76, 64), (64, 76, 77, 65), (65, 77, 78, 66), (66, 78, 79, 67), (67, 79, 80, 68), (68, 80, 81, 69), (69, 81, 82, 70), (70, 82, 83, 71), (71, 83, 72, 60), (72, 84, 85, 73), (73, 85, 86, 74), (74, 86, 87, 75), (75, 87, 88, 76), (76, 88, 89, 77), (77, 89, 90, 78), (78, 90, 91, 79), (79, 91, 92, 80), (80, 92, 93, 81), (81, 93, 94, 82), (82, 94, 95, 83), (83, 95, 84, 72), (84, 96, 97, 85), (85, 97, 98, 86), (86, 98, 99, 87), (87, 99, 100, 88), (88, 100, 101, 89), (89, 101, 102, 90), (90, 102, 103, 91), (91, 103, 104, 92), (92, 104, 105, 93), (93, 105, 106, 94), (94, 106, 107, 95), (95, 107, 96, 84), (96, 108, 109, 97), (97, 109, 110, 98), (98, 110, 111, 99), (99, 111, 112, 100), (100, 112, 113, 101), (101, 113, 114, 102), (102, 114, 115, 103), (103, 115, 116, 104), (104, 116, 117, 105), (105, 117, 118, 106), (106, 118, 119, 107), (107, 119, 108, 96), (108, 120, 121, 109), (109, 121, 122, 110), (110, 122, 123, 111), (111, 123, 124, 112), (112, 124, 125, 113), (113, 125, 126, 114), (114, 126, 127, 115), (115, 127, 128, 116), (116, 128, 129, 117), (117, 129, 130, 118), (118, 130, 131, 119), (119, 131, 120, 108), (120, 132, 133, 121), (121, 133, 134, 122), (122, 134, 135, 123), (123, 135, 136, 124), (124, 136, 137, 125), (125, 137, 138, 126), (126, 138, 139, 127), (127, 139, 140, 128), (128, 140, 141, 129), (129, 141, 142, 130), (130, 142, 143, 131), (131, 143, 132, 120), (132, 144, 145, 133), (133, 145, 146, 134), (134, 146, 147, 135), (135, 147, 148, 136), (136, 148, 149, 137), (137, 149, 150, 138), (138, 150, 151, 139), (139, 151, 152, 140), (140, 152, 153, 141), (141, 153, 154, 142), (142, 154, 155, 143), (143, 155, 144, 132), (144, 156, 157, 145), (145, 157, 158, 146), (146, 158, 159, 147), (147, 159, 160, 148), (148, 160, 161, 149), (149, 161, 162, 150), (150, 162, 163, 151), (151, 163, 164, 152), (152, 164, 165, 153), (153, 165, 166, 154), (154, 166, 167, 155), (155, 167, 156, 144), (156, 168, 169, 157), (157, 169, 170, 158), (158, 170, 171, 159), (159, 171, 172, 160), (160, 172, 173, 161), (161, 173, 174, 162), (162, 174, 175, 163), (163, 175, 176, 164), (164, 176, 177, 165), (165, 177, 178, 166), (166, 178, 179, 167), (167, 179, 168, 156), (168, 180, 181, 169), (169, 181, 182, 170), (170, 182, 183, 171), (171, 183, 184, 172), (172, 184, 185, 173), (173, 185, 186, 174), (174, 186, 187, 175), (175, 187, 188, 176), (176, 188, 189, 177), (177, 189, 190, 178), (178, 190, 191, 179), (179, 191, 180, 168), (180, 192, 193, 181), (181, 193, 194, 182), (182, 194, 195, 183), (183, 195, 196, 184), (184, 196, 197, 185), (185, 197, 198, 186), (186, 198, 199, 187), (187, 199, 200, 188), (188, 200, 201, 189), (189, 201, 202, 190), (190, 202, 203, 191), (191, 203, 192, 180), (192, 204, 205, 193), (193, 205, 206, 194), (194, 206, 207, 195), (195, 207, 208, 196), (196, 208, 209, 197), (197, 209, 210, 198), (198, 210, 211, 199), (199, 211, 212, 200), (200, 212, 213, 201), (201, 213, 214, 202), (202, 214, 215, 203), (203, 215, 204, 192), (204, 216, 217, 205), (205, 217, 218, 206), (206, 218, 219, 207), (207, 219, 220, 208), (208, 220, 221, 209), (209, 221, 222, 210), (210, 222, 223, 211), (211, 223, 224, 212), (212, 224, 225, 213), (213, 225, 226, 214), (214, 226, 227, 215), (215, 227, 216, 204), (216, 228, 229, 217), (217, 229, 230, 218), (218, 230, 231, 219), (219, 231, 232, 220), (220, 232, 233, 221), (221, 233, 234, 222), (222, 234, 235, 223), (223, 235, 236, 224), (224, 236, 237, 225), (225, 237, 238, 226), (226, 238, 239, 227), (227, 239, 228, 216), (228, 240, 241, 229), (229, 241, 242, 230), (230, 242, 243, 231), (231, 243, 244, 232), (232, 244, 245, 233), (233, 245, 246, 234), (234, 246, 247, 235), (235, 247, 248, 236), (236, 248, 249, 237), (237, 249, 250, 238), (238, 250, 251, 239), (239, 251, 240, 228), (240, 252, 253, 241), (241, 253, 254, 242), (242, 254, 255, 243), (243, 255, 256, 244), (244, 256, 257, 245), (245, 257, 258, 246), (246, 258, 259, 247), (247, 259, 260, 248), (248, 260, 261, 249), (249, 261, 262, 250), (250, 262, 263, 251), (251, 263, 252, 240), (252, 264, 265, 253), (253, 265, 266, 254), (254, 266, 267, 255), (255, 267, 268, 256), (256, 268, 269, 257), (257, 269, 270, 258), (258, 270, 271, 259), (259, 271, 272, 260), (260, 272, 273, 261), (261, 273, 274, 262), (262, 274, 275, 263), (263, 275, 264, 252), (264, 276, 277, 265), (265, 277, 278, 266), (266, 278, 279, 267), (267, 279, 280, 268), (268, 280, 281, 269), (269, 281, 282, 270), (270, 282, 283, 271), (271, 283, 284, 272), (272, 284, 285, 273), (273, 285, 286, 274), (274, 286, 287, 275), (275, 287, 276, 264), (276, 288, 289, 277), (277, 289, 290, 278), (278, 290, 291, 279), (279, 291, 292, 280), (280, 292, 293, 281), (281, 293, 294, 282), (282, 294, 295, 283), (283, 295, 296, 284), (284, 296, 297, 285), (285, 297, 298, 286), (286, 298, 299, 287), (287, 299, 288, 276), (288, 300, 301, 289), (289, 301, 302, 290), (290, 302, 303, 291), (291, 303, 304, 292), (292, 304, 305, 293), (293, 305, 306, 294), (294, 306, 307, 295), (295, 307, 308, 296), (296, 308, 309, 297), (297, 309, 310, 298), (298, 310, 311, 299), (299, 311, 300, 288), (300, 312, 313, 301), (301, 313, 314, 302), (302, 314, 315, 303), (303, 315, 316, 304), (304, 316, 317, 305), (305, 317, 318, 306), (306, 318, 319, 307), (307, 319, 320, 308), (308, 320, 321, 309), (309, 321, 322, 310), (310, 322, 323, 311), (311, 323, 312, 300), (312, 324, 325, 313), (313, 325, 326, 314), (314, 326, 327, 315), (315, 327, 328, 316), (316, 328, 329, 317), (317, 329, 330, 318), (318, 330, 331, 319), (319, 331, 332, 320), (320, 332, 333, 321), (321, 333, 334, 322), (322, 334, 335, 323), (323, 335, 324, 312), (324, 336, 337, 325), (325, 337, 338, 326), (326, 338, 339, 327), (327, 339, 340, 328), (328, 340, 341, 329), (329, 341, 342, 330), (330, 342, 343, 331), (331, 343, 344, 332), (332, 344, 345, 333), (333, 345, 346, 334), (334, 346, 347, 335), (335, 347, 336, 324), (336, 348, 349, 337), (337, 349, 350, 338), (338, 350, 351, 339), (339, 351, 352, 340), (340, 352, 353, 341), (341, 353, 354, 342), (342, 354, 355, 343), (343, 355, 356, 344), (344, 356, 357, 345), (345, 357, 358, 346), (346, 358, 359, 347), (347, 359, 348, 336), (348, 360, 361, 349), (349, 361, 362, 350), (350, 362, 363, 351), (351, 363, 364, 352), (352, 364, 365, 353), (353, 365, 366, 354), (354, 366, 367, 355), (355, 367, 368, 356), (356, 368, 369, 357), (357, 369, 370, 358), (358, 370, 371, 359), (359, 371, 360, 348), (360, 372, 373, 361), (361, 373, 374, 362), (362, 374, 375, 363), (363, 375, 376, 364), (364, 376, 377, 365), (365, 377, 378, 366), (366, 378, 379, 367), (367, 379, 380, 368), (368, 380, 381, 369), (369, 381, 382, 370), (370, 382, 383, 371), (371, 383, 372, 360), (372, 384, 385, 373), (373, 385, 386, 374), (374, 386, 387, 375), (375, 387, 388, 376), (376, 388, 389, 377), (377, 389, 390, 378), (378, 390, 391, 379), (379, 391, 392, 380), (380, 392, 393, 381), (381, 393, 394, 382), (382, 394, 395, 383), (383, 395, 384, 372), (384, 396, 397, 385), (385, 397, 398, 386), (386, 398, 399, 387), (387, 399, 400, 388), (388, 400, 401, 389), (389, 401, 402, 390), (390, 402, 403, 391), (391, 403, 404, 392), (392, 404, 405, 393), (393, 405, 406, 394), (394, 406, 407, 395), (395, 407, 396, 384), (396, 408, 409, 397), (397, 409, 410, 398), (398, 410, 411, 399), (399, 411, 412, 400), (400, 412, 413, 401), (401, 413, 414, 402), (402, 414, 415, 403), (403, 415, 416, 404), (404, 416, 417, 405), (405, 417, 418, 406), (406, 418, 419, 407), (407, 419, 408, 396), (408, 420, 421, 409), (409, 421, 422, 410), (410, 422, 423, 411), (411, 423, 424, 412), (412, 424, 425, 413), (413, 425, 426, 414), (414, 426, 427, 415), (415, 427, 428, 416), (416, 428, 429, 417), (417, 429, 430, 418), (418, 430, 431, 419), (419, 431, 420, 408), (420, 432, 433, 421), (421, 433, 434, 422), (422, 434, 435, 423), (423, 435, 436, 424), (424, 436, 437, 425), (425, 437, 438, 426), (426, 438, 439, 427), (427, 439, 440, 428), (428, 440, 441, 429), (429, 441, 442, 430), (430, 442, 443, 431), (431, 443, 432, 420), (432, 444, 445, 433), (433, 445, 446, 434), (434, 446, 447, 435), (435, 447, 448, 436), (436, 448, 449, 437), (437, 449, 450, 438), (438, 450, 451, 439), (439, 451, 452, 440), (440, 452, 453, 441), (441, 453, 454, 442), (442, 454, 455, 443), (443, 455, 444, 432), (444, 456, 457, 445), (445, 457, 458, 446), (446, 458, 459, 447), (447, 459, 460, 448), (448, 460, 461, 449), (449, 461, 462, 450), (450, 462, 463, 451), (451, 463, 464, 452), (452, 464, 465, 453), (453, 465, 466, 454), (454, 466, 467, 455), (455, 467, 456, 444), (456, 468, 469, 457), (457, 469, 470, 458), (458, 470, 471, 459), (459, 471, 472, 460), (460, 472, 473, 461), (461, 473, 474, 462), (462, 474, 475, 463), (463, 475, 476, 464), (464, 476, 477, 465), (465, 477, 478, 466), (466, 478, 479, 467), (467, 479, 468, 456), (468, 480, 481, 469), (469, 481, 482, 470), (470, 482, 483, 471), (471, 483, 484, 472), (472, 484, 485, 473), (473, 485, 486, 474), (474, 486, 487, 475), (475, 487, 488, 476), (476, 488, 489, 477), (477, 489, 490, 478), (478, 490, 491, 479), (479, 491, 480, 468), (480, 492, 493, 481), (481, 493, 494, 482), (482, 494, 495, 483), (483, 495, 496, 484), (484, 496, 497, 485), (485, 497, 498, 486), (486, 498, 499, 487), (487, 499, 500, 488), (488, 500, 501, 489), (489, 501, 502, 490), (490, 502, 503, 491), (491, 503, 492, 480), (492, 504, 505, 493), (493, 505, 506, 494), (494, 506, 507, 495), (495, 507, 508, 496), (496, 508, 509, 497), (497, 509, 510, 498), (498, 510, 511, 499), (499, 511, 512, 500), (500, 512, 513, 501), (501, 513, 514, 502), (502, 514, 515, 503), (503, 515, 504, 492), (504, 516, 517, 505), (505, 517, 518, 506), (506, 518, 519, 507), (507, 519, 520, 508), (508, 520, 521, 509), (509, 521, 522, 510), (510, 522, 523, 511), (511, 523, 524, 512), (512, 524, 525, 513), (513, 525, 526, 514), (514, 526, 527, 515), (515, 527, 516, 504), (516, 528, 529, 517), (517, 529, 530, 518), (518, 530, 531, 519), (519, 531, 532, 520), (520, 532, 533, 521), (521, 533, 534, 522), (522, 534, 535, 523), (523, 535, 536, 524), (524, 536, 537, 525), (525, 537, 538, 526), (526, 538, 539, 527), (527, 539, 528, 516), (528, 540, 541, 529), (529, 541, 542, 530), (530, 542, 543, 531), (531, 543, 544, 532), (532, 544, 545, 533), (533, 545, 546, 534), (534, 546, 547, 535), (535, 547, 548, 536), (536, 548, 549, 537), (537, 549, 550, 538), (538, 550, 551, 539), (539, 551, 540, 528), (540, 552, 553, 541), (541, 553, 554, 542), (542, 554, 555, 543), (543, 555, 556, 544), (544, 556, 557, 545), (545, 557, 558, 546), (546, 558, 559, 547), (547, 559, 560, 548), (548, 560, 561, 549), (549, 561, 562, 550), (550, 562, 563, 551), (551, 563, 552, 540), (552, 564, 565, 553), (553, 565, 566, 554), (554, 566, 567, 555), (555, 567, 568, 556), (556, 568, 569, 557), (557, 569, 570, 558), (558, 570, 571, 559), (559, 571, 572, 560), (560, 572, 573, 561), (561, 573, 574, 562), (562, 574, 575, 563), (563, 575, 564, 552), (564, 0, 1, 565), (565, 1, 2, 566), (566, 2, 3, 567), (567, 3, 4, 568), (568, 4, 5, 569), (569, 5, 6, 570), (570, 6, 7, 571), (571, 7, 8, 572), (572, 8, 9, 573), (573, 9, 10, 574), (574, 10, 11, 575), (575, 11, 0, 564)])
me_torus_002.polygons.foreach_set('use_smooth', [True] * 576)
me_torus_002.materials.append(mat_material_001)
me_torus_002.use_remesh_preserve_volume = False
me_torus_002.use_remesh_preserve_attributes = False
me_torus_002.use_mirror_vertex_groups = False
me_torus_002.update()
me_plane = bpy.data.meshes.new('Plane')
me_plane.from_pydata([(-1.0, -1.0, 0.0), (1.0, -1.0, 0.0), (-1.0, 1.0, 0.0), (1.0, 1.0, 0.0)], [], [(0, 1, 3, 2)])
me_plane.materials.append(mat_material_003)
me_plane.use_remesh_preserve_volume = False
me_plane.use_remesh_preserve_attributes = False
me_plane.use_mirror_vertex_groups = False
me_plane.update()

# ---- objects
ob_torus_000 = bpy.data.objects.new('Torus.000', me_torus_003)
ob_torus_002 = bpy.data.objects.new('Torus.002', me_torus_002)
ob_plane = bpy.data.objects.new('Plane', me_plane)
ob_lamp = bpy.data.objects.new('Lamp', light_lamp)
ob_camera = bpy.data.objects.new('Camera', cam_camera)

# ---- transforms, parenting, visibility, modifiers, constraints
ob_torus_000.location = (0.0, 0.0, 0.4178)
ob_torus_000.scale = (0.9742, 0.9742, 0.9742)
ob_torus_000.lineart.crease_threshold = 0.0
_m = ob_torus_000.modifiers.new('Solidify', 'SOLIDIFY')
_m.thickness = 0.068
_m.offset = 1.0
_m.nonmanifold_thickness_mode = 'FIXED'
_m.nonmanifold_merge_threshold = 0.0003
_m = ob_torus_000.modifiers.new('Subsurf', 'SUBSURF')
_m.uv_smooth = 'PRESERVE_CORNERS'
_m.quality = 2
_m.levels = 2
_m.show_only_control_edges = False
ob_torus_002.location = (0.0, 0.0, 0.4178)
ob_torus_002.lineart.crease_threshold = 0.0
_m = ob_torus_002.modifiers.new('Subsurf', 'SUBSURF')
_m.uv_smooth = 'PRESERVE_CORNERS'
_m.quality = 2
_m.levels = 2
_m.show_only_control_edges = False
ob_plane.location = (0.0, 0.0, 0.0)
ob_plane.scale = (8.0, 8.0, 8.0)
ob_plane.lineart.crease_threshold = 0.0
ob_lamp.location = (-0.1055, 0.4486, 4.892)
ob_lamp.rotation_euler = (0.6503, 0.05522, 1.866)
ob_lamp.lock_rotations_4d = False
ob_lamp.empty_display_type = 'ARROWS'
ob_lamp.color = (0.0, 0.0, 0.0, 0.0)
ob_lamp.lineart.crease_threshold = 0.0
ob_camera.location = (7.481, -6.508, 5.344)
ob_camera.rotation_euler = (1.109, 0.01082, 0.8149)
ob_camera.lock_rotations_4d = False
ob_camera.empty_display_type = 'ARROWS'
ob_camera.color = (0.0, 0.0, 0.0, 0.0)
ob_camera.display_type = 'WIRE'
ob_camera.lineart.crease_threshold = 0.0

# ---- collection membership
col_collection_1.objects.link(ob_torus_000)
col_collection_1.objects.link(ob_torus_002)
col_collection_1.objects.link(ob_plane)
col_collection_1.objects.link(ob_lamp)
col_collection_1.objects.link(ob_camera)

# ---- scene / render settings (as saved in the file)
scene.camera = ob_camera
scene.frame_start = 1; scene.frame_end = 250; scene.frame_set(1)
scene.render.engine = 'CYCLES'
scene.render.resolution_percentage = 50
scene.render.dither_intensity = 0.0
scene.cycles.use_denoising = False
scene.cycles.samples = 15
scene.cycles.sampling_pattern = 'TABULATED_SOBOL'
scene.cycles.light_sampling_threshold = 0.0
scene.cycles.use_adaptive_sampling = False
scene.cycles.use_light_tree = False
scene.cycles.blur_glossy = 0.0
scene.cycles.pixel_filter_type = 'GAUSSIAN'
scene.cycles.sample_clamp_indirect = 0.0
scene.view_settings.view_transform = 'Standard'
bpy.context.view_layer.update()
